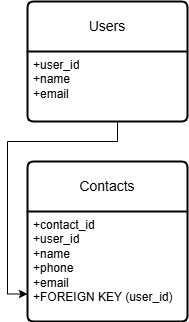

The diagram above was exported from draw.io. Its source (the exported page's mxGraphModel, read from the mxfile embedded in the PNG):
<mxGraphModel dx="1428" dy="751" grid="1" gridSize="10" guides="1" tooltips="1" connect="1" arrows="1" fold="1" page="1" pageScale="1" pageWidth="850" pageHeight="1100" math="0" shadow="0">
  <root>
    <mxCell id="0" />
    <mxCell id="1" parent="0" />
    <mxCell id="XEL2tWe5nsiHJ-I3sobv-33" style="edgeStyle=orthogonalEdgeStyle;rounded=0;orthogonalLoop=1;jettySize=auto;html=1;entryX=0;entryY=0.75;entryDx=0;entryDy=0;" edge="1" parent="1" source="XEL2tWe5nsiHJ-I3sobv-27" target="XEL2tWe5nsiHJ-I3sobv-30">
      <mxGeometry relative="1" as="geometry">
        <Array as="points">
          <mxPoint x="410" y="250" />
          <mxPoint x="300" y="250" />
          <mxPoint x="300" y="403" />
        </Array>
      </mxGeometry>
    </mxCell>
    <mxCell id="XEL2tWe5nsiHJ-I3sobv-27" value="Users" style="swimlane;childLayout=stackLayout;horizontal=1;startSize=50;horizontalStack=0;rounded=1;fontSize=14;fontStyle=0;strokeWidth=2;resizeParent=0;resizeLast=1;shadow=0;dashed=0;align=center;arcSize=4;whiteSpace=wrap;html=1;" vertex="1" parent="1">
      <mxGeometry x="320" y="110" width="160" height="120" as="geometry" />
    </mxCell>
    <mxCell id="XEL2tWe5nsiHJ-I3sobv-28" value="+user_id&lt;br&gt;+name&lt;br&gt;+email" style="align=left;strokeColor=none;fillColor=none;spacingLeft=4;spacingRight=4;fontSize=12;verticalAlign=top;resizable=0;rotatable=0;part=1;html=1;whiteSpace=wrap;" vertex="1" parent="XEL2tWe5nsiHJ-I3sobv-27">
      <mxGeometry y="50" width="160" height="70" as="geometry" />
    </mxCell>
    <mxCell id="XEL2tWe5nsiHJ-I3sobv-29" value="Contacts" style="swimlane;childLayout=stackLayout;horizontal=1;startSize=50;horizontalStack=0;rounded=1;fontSize=14;fontStyle=0;strokeWidth=2;resizeParent=0;resizeLast=1;shadow=0;dashed=0;align=center;arcSize=4;whiteSpace=wrap;html=1;" vertex="1" parent="1">
      <mxGeometry x="320" y="270" width="160" height="160" as="geometry" />
    </mxCell>
    <mxCell id="XEL2tWe5nsiHJ-I3sobv-30" value="+contact_id&lt;br&gt;+user_id&lt;br&gt;+name&lt;div&gt;+phone&lt;/div&gt;&lt;div&gt;+email&lt;/div&gt;&lt;div&gt;+FOREIGN KEY (user_id)&lt;/div&gt;" style="align=left;strokeColor=none;fillColor=none;spacingLeft=4;spacingRight=4;fontSize=12;verticalAlign=top;resizable=0;rotatable=0;part=1;html=1;whiteSpace=wrap;" vertex="1" parent="XEL2tWe5nsiHJ-I3sobv-29">
      <mxGeometry y="50" width="160" height="110" as="geometry" />
    </mxCell>
  </root>
</mxGraphModel>